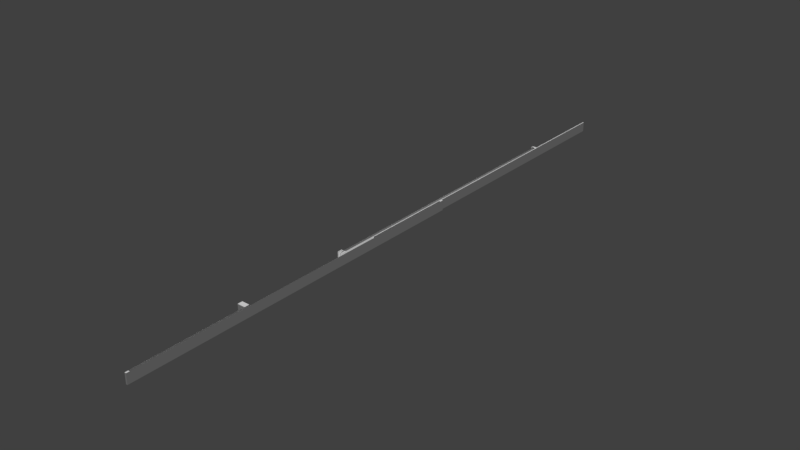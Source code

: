 # Source: Corridor.blend  (saved by Blender 2.79.0; exported with 4.5.12 LTS)
import bpy
from mathutils import Matrix  # noqa: F401  (used for matrix-valued properties, if any)

bpy.ops.wm.read_factory_settings(use_empty=True)
scene = bpy.context.scene
scene.name = 'Scene'

# ---- collections
col_collection_1 = bpy.data.collections.new('Collection 1'); scene.collection.children.link(col_collection_1)

# ---- materials (node trees are filled in below, after node groups)
mat_brokenwall = bpy.data.materials.new('BrokenWall')
mat_brokenwall.alpha_threshold = 0.0
mat_brokenwall.use_transparent_shadow = False
mat_brokenwall.specular_color = (0.8, 0.8, 0.8)
mat_brokenwall.roughness = 0.5
mat_backwall = bpy.data.materials.new('BackWall')
mat_backwall.alpha_threshold = 0.0
mat_backwall.use_transparent_shadow = False
mat_backwall.diffuse_color = (0.1657, 0.1657, 0.1657, 1.0)
mat_backwall.specular_color = (0.1657, 0.1657, 0.1657)
mat_backwall.roughness = 0.5

# ---- material node trees

# ---- world
world_world = bpy.data.worlds.new('World'); scene.world = world_world
world_world.color = (0.05088, 0.05088, 0.05088)
world_world.use_sun_shadow = False
world_world.sun_shadow_jitter_overblur = 0.0
world_world.cycles.sampling_method = 'MANUAL'

# ---- meshes
me_cube_003 = bpy.data.meshes.new('Cube.003')
me_cube_003.from_pydata([(-0.6198, -65.94, -1.278), (-0.6198, -65.94, 1.066), (-0.6198, -63.94, -1.278), (-0.6198, -63.94, 1.066), (2.497, -65.94, -1.278), (2.497, -65.94, 1.066), (2.497, -63.94, -1.278), (2.497, -63.94, 1.066), (-0.6087, -63.94, -1.278), (-0.6087, -63.94, 1.066), (-0.6087, -65.94, -1.278), (-0.6087, -65.94, 1.066), (-0.6198, -112.0, -1.278), (-0.6198, -112.0, 1.066), (-0.6087, -112.0, 1.066), (-0.6087, -112.0, -1.278), (-0.6198, -110.7, 1.066), (-0.6087, -110.7, 1.066), (-0.6087, -110.7, -1.278), (-0.6198, -110.7, -1.278), (-1.239, -112.0, -1.278), (-1.239, -112.0, 1.066), (-1.239, -110.7, 1.066), (-1.239, -110.7, -1.278), (-1.234, -110.7, 1.066), (-1.234, -112.0, 1.066), (-1.234, -112.0, -1.278), (-1.234, -110.7, -1.278), (-1.239, 33.72, -1.278), (-1.239, 33.72, 1.066), (-1.234, 33.72, 1.066), (-1.234, 33.72, -1.278), (-1.234, 32.3, -1.278), (-1.234, 32.3, 1.066), (-1.239, 32.3, 1.066), (-1.239, 32.3, -1.278), (-0.6053, 33.72, -1.278), (-0.6053, 33.72, 1.066), (-0.6053, 32.3, -1.278), (-0.6053, 32.3, 1.066), (-0.6156, 33.72, 1.066), (-0.6156, 33.72, -1.278), (-0.6156, 32.3, -1.278), (-0.6156, 32.3, 1.066), (-0.6053, -4.667, -1.278), (-0.6053, -4.667, 1.066), (-0.6156, -4.667, -1.278), (-0.6156, -4.667, 1.066), (-0.6053, 134.2, -1.278), (-0.6053, 134.2, 1.066), (-0.6156, 134.2, 1.066), (-0.6156, 134.2, -1.278), (-0.6053, 133.2, -1.278), (-0.6053, 133.2, 1.066), (-0.6156, 133.2, -1.278), (-0.6156, 133.2, 1.066), (-0.2262, 134.2, -1.278), (-0.2262, 134.2, 1.066), (-0.2262, 133.2, -1.278), (-0.2262, 133.2, 1.066), (-0.2353, 134.2, 1.066), (-0.2353, 134.2, -1.278), (-0.2353, 133.2, 1.066), (-0.2353, 133.2, -1.278), (-0.2262, -20.74, -1.278), (-0.2262, -20.74, 1.066), (-0.2353, -20.74, 1.066), (-0.2353, -20.74, -1.278), (-0.2353, -18.78, 1.066), (-0.2262, -18.78, 1.066), (-0.2262, -18.78, -1.278), (-0.2353, -18.78, -1.278), (0.1424, -20.74, -1.278), (0.1424, -20.74, 1.066), (0.1424, -18.78, -1.278), (0.1424, -18.78, 1.066), (0.3401, -20.74, -1.278), (0.3401, -20.74, 1.066), (0.3401, -18.78, -1.278), (0.3401, -18.78, 1.066), (0.6838, -20.74, -1.278), (0.6838, -20.74, 1.066), (0.6838, -18.78, -1.278), (0.6838, -18.78, 1.066), (1.048, -20.74, -1.278), (1.048, -20.74, 1.066), (1.048, -18.78, -1.278), (1.048, -18.78, 1.066), (1.292, -18.78, 1.066), (1.292, -18.78, -1.278), (1.292, -20.74, 1.066), (1.292, -20.74, -1.278), (1.595, -18.78, 1.066), (1.595, -18.78, -1.278), (1.595, -20.74, 1.066), (1.595, -20.74, -1.278), (-0.2262, 96.76, 1.066), (-0.2353, 96.76, -1.278), (-0.2353, 96.76, 1.066), (-0.2262, 96.76, -1.278), (-0.2262, 97.93, 1.066), (-0.2353, 97.93, -1.278), (-0.2262, 97.93, -1.278), (-0.2353, 97.93, 1.066), (0.6833, 97.93, -1.278), (0.6819, 96.76, -1.278), (0.6833, 96.76, 1.066), (0.6833, 97.93, 1.066), (1.568, 97.93, -1.278), (1.568, 96.76, -1.278), (1.568, 96.76, 1.066), (1.568, 97.93, 1.066), (0.6743, -20.74, 1.066), (0.6743, -18.78, 1.066), (0.6743, -20.74, -1.278), (0.6743, -18.78, -1.278), (0.6741, 97.93, -1.278), (0.6741, 96.76, -1.278), (0.6741, 97.93, 1.066), (0.6741, 96.76, 1.066), (2.497, -63.94, -1.278), (2.497, -63.94, 1.066), (-0.6087, -63.94, -1.278), (-0.6087, -63.94, 1.066), (-0.6198, -65.94, -1.278), (-0.6198, -65.94, 1.066), (-0.6198, -110.7, 1.066), (-0.6198, -110.7, -1.278), (-0.6198, -110.7, 1.066), (-0.6198, -110.7, -1.278), (-1.234, -110.7, 1.066), (-1.234, -110.7, -1.278), (-0.6198, -65.94, -1.278), (-0.6198, -65.94, 1.066), (-0.6198, -63.94, -1.278), (-0.6198, -63.94, 1.066), (-0.6053, 32.3, -1.278), (-0.6053, 32.3, 1.066), (-0.6053, -4.571, -1.278), (-0.6053, -4.571, 1.066), (-0.6053, 33.72, -1.278), (-0.6053, 33.72, 1.066), (-0.6053, 32.3, -1.278), (-0.6053, 32.3, 1.066), (-0.6053, 33.72, -1.278), (-0.6053, 33.72, 1.066), (-0.6053, 133.2, -1.278), (-0.6053, 133.2, 1.066), (-0.6053, 133.2, -1.278), (-0.6053, 133.2, 1.066), (-0.2353, 133.2, 1.066), (-0.2353, 133.2, -1.278), (-0.2353, 133.2, 1.066), (-0.2353, 133.2, -1.278), (-0.2353, 97.93, -1.278), (-0.2353, 97.93, 1.066), (-0.2353, -18.78, 1.066), (-0.2353, -18.78, -1.278), (-0.2353, 96.76, -1.278), (-0.2353, 96.76, 1.066), (2.497, -65.94, -1.278), (2.497, -65.94, 1.066), (-0.6087, -65.94, -1.278), (-0.6087, -65.94, 1.066), (1.292, -20.74, 1.066), (1.292, -20.74, -1.278), (1.546, -20.74, 1.066), (1.546, -20.74, -1.278), (0.6838, -20.74, -1.278), (0.6838, -20.74, 1.066), (1.048, -20.74, -1.278), (1.048, -20.74, 1.066), (0.3401, -20.74, -1.278), (0.3401, -20.74, 1.066), (0.6838, -20.74, -1.278), (0.6838, -20.74, 1.066), (0.6743, -20.74, 1.066), (0.6743, -20.74, -1.278), (-0.2262, -20.74, -1.278), (-0.2262, -20.74, 1.066), (0.1424, -20.74, -1.278), (0.1424, -20.74, 1.066), (-0.2353, -20.74, 1.066), (-0.2353, -20.74, -1.278), (-0.2353, -18.78, 1.066), (-0.2353, -18.78, -1.278), (-0.2262, -20.74, -1.278), (-0.2262, -20.74, 1.066), (-0.2353, -20.74, 1.066), (-0.2353, -20.74, -1.278), (1.292, -20.85, 0.5814), (1.546, -20.74, 0.6009), (1.292, -18.78, 0.5835), (1.595, -18.78, 0.5835), (1.595, -20.74, 0.5835), (1.048, -20.63, 0.5533), (0.6838, -20.74, 0.5579), (0.6838, -18.78, 0.5852), (1.048, -18.78, 0.5804), (0.3401, -20.74, 0.5818), (0.6838, -20.74, 0.6729), (0.6743, -20.74, 0.5818), (-0.2262, -20.74, 0.5778), (0.1424, -20.74, 0.5778), (-0.2262, -18.78, 0.5852), (0.1424, -18.78, 0.5852), (-0.2262, 96.76, 0.5819), (0.6743, -18.78, 0.5809), (0.3401, -18.78, 0.5768), (0.3401, -20.74, 1.066), (0.1424, -20.74, 1.066), (0.3401, -20.74, 0.5818), (0.1424, -20.74, 0.5778), (-0.6053, 32.3, 0.4977), (-0.6053, -4.571, 0.4977), (-0.4903, -63.94, 1.066), (-0.4903, -63.94, -1.278), (-0.6087, -63.94, 0.4601), (-0.6087, -63.94, 0.4601), (-0.6198, -63.94, 0.4599), (-0.4903, -63.94, 0.4619), (-1.234, -110.7, 0.4364), (-1.234, 32.3, 0.4364), (-0.6156, 32.3, 0.4364), (-0.6053, -4.667, 0.4364), (-0.6156, -4.667, 0.4364), (-0.6198, -65.94, 0.462), (-0.6198, -63.94, 0.4625)], [], [(6, 7, 5, 4), (17, 16, 13, 14), (8, 6, 4, 10), (9, 3, 1, 11), (7, 9, 11, 5), (2, 8, 10, 0), (2, 219, 217, 8), (15, 14, 13, 12), (18, 17, 14, 15), (19, 18, 15, 12), (25, 24, 22, 21), (0, 10, 18, 19), (10, 11, 17, 18), (11, 1, 16, 17), (22, 23, 20, 21), (26, 25, 21, 20), (27, 26, 20, 23), (61, 60, 57, 56), (226, 133, 135, 227), (19, 12, 26, 27), (12, 13, 25, 26), (13, 16, 24, 25), (30, 31, 28, 29), (34, 33, 30, 29), (32, 35, 28, 31), (35, 34, 29, 28), (23, 22, 34, 35), (27, 23, 35, 32), (22, 24, 33, 34), (221, 27, 32, 222), (145, 144, 146, 147), (42, 41, 36, 38), (223, 42, 46, 225), (40, 43, 39, 37), (30, 33, 43, 40), (222, 32, 42, 223), (32, 31, 41, 42), (31, 30, 40, 41), (225, 46, 44, 224), (39, 43, 47, 45), (143, 142, 140, 141), (42, 38, 44, 46), (51, 50, 49, 48), (52, 54, 51, 48), (55, 53, 49, 50), (54, 55, 50, 51), (41, 40, 55, 54), (40, 37, 53, 55), (36, 41, 54, 52), (59, 58, 56, 57), (60, 62, 59, 57), (63, 61, 56, 58), (69, 68, 66, 65), (152, 153, 154, 155), (52, 48, 61, 63), (49, 53, 62, 60), (48, 49, 60, 61), (71, 70, 64, 67), (64, 70, 74, 72), (188, 189, 186, 187), (160, 161, 163, 162), (206, 96, 69, 204), (97, 99, 70, 71), (96, 98, 68, 69), (80, 82, 86, 84), (204, 69, 75, 205), (69, 65, 73, 75), (113, 112, 81, 83), (82, 197, 198, 86), (201, 177, 174, 200), (103, 101, 97, 98), (83, 81, 85, 87), (105, 106, 119, 117), (114, 115, 82, 80), (88, 90, 94, 92), (117, 116, 104, 105), (101, 102, 99, 97), (100, 103, 98, 96), (193, 92, 94, 194), (91, 89, 93, 95), (192, 88, 92, 193), (196, 168, 170, 195), (59, 62, 103, 100), (63, 58, 102, 101), (58, 59, 100, 102), (159, 158, 157, 156), (107, 106, 110, 111), (116, 118, 107, 104), (118, 119, 106, 107), (108, 111, 110, 109), (105, 104, 108, 109), (104, 107, 111, 108), (106, 105, 109, 110), (76, 78, 115, 114), (78, 208, 207, 115), (79, 77, 112, 113), (96, 206, 99, 117, 119), (100, 96, 119, 118), (102, 100, 118, 116), (99, 102, 116, 117), (105, 82, 197, 83, 106), (115, 117, 119, 113, 207), (82, 105, 117, 115), (82, 115, 207, 113, 83, 197), (106, 83, 113, 119), (216, 220, 215, 121, 120), (125, 124, 127, 126), (128, 129, 131, 130), (213, 137, 139, 214), (149, 148, 151, 150), (190, 165, 167, 191), (199, 172, 177, 201), (202, 178, 180, 203), (184, 185, 183, 182), (164, 190, 191, 166), (89, 192, 193, 93), (93, 193, 194, 95), (169, 196, 195, 171), (192, 198, 87, 88), (198, 197, 83, 87), (171, 195, 190, 164), (87, 85, 90, 88), (173, 199, 201, 176), (176, 201, 200, 175), (179, 202, 203, 181), (70, 204, 205, 74), (99, 206, 204, 70), (207, 208, 79, 113), (75, 73, 77, 79), (205, 75, 79, 208), (209, 210, 212, 211), (136, 213, 214, 138), (122, 218, 220, 216), (217, 219, 3, 9), (220, 218, 123, 215), (47, 225, 224, 45), (33, 222, 223, 43), (43, 223, 225, 47), (24, 221, 222, 33), (132, 226, 227, 134), (224, 218, 123, 45), (9, 3, 47, 45), (47, 225, 227, 135)])
me_cube_003.polygons.foreach_set('use_smooth', [True] * 143)
me_cube_003.polygons.foreach_set('material_index', [0, 0, 0, 0, 0, 0, 0, 1, 1, 0, 0, 0, 1, 0, 1, 1, 0, 1, 1, 0, 1, 0, 1, 0, 0, 1, 1, 0, 0, 1, 0, 0, 1, 0, 0, 1, 0, 1, 0, 0, 0, 0, 1, 0, 0, 1, 1, 0, 0, 1, 0, 0, 0, 0, 0, 0, 1, 0, 0, 0, 1, 1, 0, 0, 0, 1, 0, 0, 1, 0, 0, 0, 0, 0, 0, 0, 0, 0, 0, 0, 1, 0, 0, 0, 1, 0, 0, 1, 0, 0, 0, 1, 1, 0, 1, 0, 1, 0, 1, 0, 1, 1, 0, 0, 0, 0, 1, 1, 0, 0, 0, 0, 0, 0, 0, 1, 0, 0, 1, 1, 0, 0, 0, 0, 0, 1, 1, 1, 0, 1, 0, 0, 0, 0, 0, 0, 1, 1, 1, 1, 0, 0, 1])
_k = set([(2, 8), (4, 6), (5, 7), (8, 10), (10, 18), (11, 17), (12, 15), (12, 26), (13, 14), (13, 25), (14, 15), (14, 17), (15, 18), (20, 21), (20, 23), (20, 26), (21, 22), (21, 25), (22, 34), (23, 35), (24, 25), (24, 33), (27, 32), (28, 29), (28, 31), (28, 35), (29, 30), (29, 34), (30, 40), (31, 41), (32, 42), (32, 222), (33, 43), (33, 222), (40, 41), (40, 55), (41, 54), (42, 46), (42, 223), (43, 47), (43, 223), (44, 46), (45, 224), (46, 225), (47, 225), (48, 51), (48, 61), (49, 50), (49, 60), (50, 51), (50, 55), (51, 54), (56, 57), (56, 58), (56, 61), (57, 59), (57, 60), (58, 102), (59, 100), (69, 75), (69, 96), (69, 204), (70, 74), (70, 99), (70, 204), (75, 79), (78, 115), (79, 113), (80, 82), (82, 86), (82, 105), (83, 87), (83, 106), (87, 88), (88, 92), (89, 93), (92, 94), (92, 193), (93, 95), (93, 193), (96, 119), (96, 206), (97, 99), (97, 101), (98, 103), (99, 117), (99, 206), (100, 102), (100, 103), (100, 118), (102, 116), (104, 108), (104, 116), (105, 109), (106, 107), (106, 110), (107, 111), (107, 118), (108, 109), (108, 111), (109, 110), (110, 111), (112, 113), (113, 119), (115, 117), (116, 117), (164, 190), (171, 195), (190, 191), (195, 196), (224, 225)])
me_cube_003.attributes.new('sharp_edge', 'BOOLEAN', 'EDGE').data.foreach_set('value', [ (min(e.vertices), max(e.vertices)) in _k for e in me_cube_003.edges])
_uv = me_cube_003.uv_layers.new(name='UVMap')
_uv.uv.foreach_set('vector', [0.375, 0.5, 0.625, 0.5, 0.625, 0.75, 0.375, 0.75, 0.8741, 0.75, 0.875, 0.75, 0.875, 0.75, 0.8741, 0.75, 0.1259, 0.5, 0.375, 0.5, 0.375, 0.75, 0.1259, 0.75, 0.8741, 0.5, 0.875, 0.5, 0.875, 0.75, 0.8741, 0.75, 0.625, 0.5, 0.8741, 0.5, 0.8741, 0.75, 0.625, 0.75, 0.125, 0.5, 0.1259, 0.5, 0.1259, 0.75, 0.125, 0.75, 1.051, 0.09964, 0.3098, 0.09964, 0.3096, -0.001395, 1.051, -0.001395, 0.375, 0.9991, 0.625, 0.9991, 0.625, 1.0, 0.375, 1.0, 0.375, 0.9991, 0.625, 0.9991, 0.625, 0.9991, 0.375, 0.9991, 0.125, 0.75, 0.1259, 0.75, 0.1259, 0.75, 0.125, 0.75, 0.875, 0.75, 0.875, 0.75, 0.875, 0.75, 0.875, 0.75, 0.125, 0.75, 0.1259, 0.75, 0.1259, 0.75, 0.125, 0.75, 0.375, 0.9991, 0.625, 0.9991, 0.625, 0.9991, 0.375, 0.9991, 0.8741, 0.75, 0.875, 0.75, 0.875, 0.75, 0.8741, 0.75, 0.625, 0.0, 0.375, 0.0, 0.375, 0.0, 0.625, 0.0, 0.375, 1.0, 0.625, 1.0, 0.625, 1.0, 0.375, 1.0, 0.125, 0.75, 0.125, 0.75, 0.125, 0.75, 0.125, 0.75, 0.375, 0.0, 0.625, 0.0, 0.625, 0.0, 0.375, 0.0, 0.9839, 0.7448, 0.9839, 1.002, 0.1305, 1.002, 0.1305, 0.7448, 0.125, 0.75, 0.125, 0.75, 0.125, 0.75, 0.125, 0.75, 0.375, 1.0, 0.625, 1.0, 0.625, 1.0, 0.375, 1.0, 0.875, 0.75, 0.875, 0.75, 0.875, 0.75, 0.875, 0.75, 0.625, 0.0, 0.375, 0.0, 0.375, 0.0, 0.625, 0.0, 0.875, 0.75, 0.875, 0.75, 0.875, 0.75, 0.875, 0.75, 0.125, 0.75, 0.0625, 0.375, 0.125, 0.75, 0.125, 0.75, 0.375, 0.0, 0.625, 0.0, 0.625, 0.0, 0.375, 0.0, 0.375, 0.0, 0.625, 0.0, 0.625, 0.0, 0.375, 0.0, 0.125, 0.75, 0.125, 0.75, 0.0625, 0.375, 0.125, 0.75, 0.875, 0.75, 0.875, 0.75, 0.875, 0.75, 0.875, 0.75, 0.5579, 0.0, 0.375, 0.0, 0.375, 0.0, 0.5579, 0.0, -0.02153, 1.544e-05, 1.034, 1.535e-05, 1.034, 1.0, -0.02149, 1.0, 0.125, 0.75, 0.125, 0.75, 0.125, 0.75, 0.125, 0.75, 0.5579, 0.0, 0.375, 0.0, 0.375, 0.0, 0.5579, 0.0, 0.875, 0.75, 0.875, 0.75, 0.875, 0.75, 0.875, 0.75, 0.875, 0.75, 0.875, 0.75, 0.875, 0.75, 0.875, 0.75, 0.5579, 0.0, 0.375, 0.0, 0.375, 0.0, 0.5579, 0.0, 0.125, 0.75, 0.125, 0.75, 0.125, 0.75, 0.125, 0.75, 0.375, 0.0, 0.625, 0.0, 0.625, 0.0, 0.375, 0.0, 0.5579, 0.0, 0.375, 0.0, 0.375, 0.0, 0.5579, 0.0, 0.875, 0.75, 0.875, 0.75, 0.875, 0.75, 0.875, 0.75, 0.3929, 7.778e-05, 0.3929, 0.9999, 0.2125, 0.9999, 0.2125, 7.784e-05, 0.125, 0.75, 0.125, 0.75, 0.125, 0.75, 0.125, 0.75, 0.375, 0.0, 0.625, 0.0, 0.625, 0.0, 0.375, 0.0, 0.125, 0.75, 0.125, 0.75, 0.125, 0.75, 0.125, 0.75, 0.875, 0.75, 0.875, 0.75, 0.875, 0.75, 0.875, 0.75, 0.375, 0.0, 0.625, 0.0, 0.625, 0.0, 0.375, 0.0, 0.375, 0.0, 0.625, 0.0, 0.625, 0.0, 0.375, 0.0, 0.875, 0.75, 0.875, 0.75, 0.875, 0.75, 0.875, 0.75, 0.125, 0.75, 0.125, 0.75, 0.125, 0.75, 0.125, 0.75, 0.625, 0.0, 0.375, 0.0, 0.375, 0.0, 0.625, 0.0, 0.875, 0.75, 0.875, 0.75, 0.875, 0.75, 0.875, 0.75, 0.125, 0.75, 0.125, 0.75, 0.125, 0.75, 0.125, 0.75, 0.875, 0.75, 0.875, 0.75, 0.875, 0.75, 0.875, 0.75, 1.008, 1.0, 0.007913, 1.0, 0.007916, 2.578e-05, 1.008, 2.578e-05, 0.125, 0.75, 0.125, 0.75, 0.125, 0.75, 0.125, 0.75, 0.875, 0.75, 0.875, 0.75, 0.875, 0.75, 0.875, 0.75, 0.375, 0.0, 0.625, 0.0, 0.625, 0.0, 0.375, 0.0, 0.125, 0.75, 0.125, 0.75, 0.125, 0.75, 0.125, 0.75, 0.125, 0.75, 0.125, 0.75, 0.125, 0.75, 0.125, 0.75, 0.1035, 1.0, 0.1035, 0.000158, 0.121, 1.321e-05, 0.121, 0.9998, 0.7543, 0.9999, 8.688e-05, 0.9999, 8.684e-05, 8.684e-05, 0.7543, 8.692e-05, 0.5734, 0.0, 0.625, 0.0, 0.625, 0.0, 0.5737, 0.0, 0.125, 0.75, 0.125, 0.75, 0.125, 0.75, 0.125, 0.75, 0.875, 0.75, 0.875, 0.75, 0.875, 0.75, 0.875, 0.75, 0.125, 0.75, 0.125, 0.75, 0.125, 0.75, 0.125, 0.75, 0.5737, 0.0, 0.625, 0.0, 0.625, 0.0, 0.5737, 0.0, 0.875, 0.75, 0.875, 0.75, 0.875, 0.75, 0.875, 0.75, 0.875, 0.75, 0.875, 0.75, 0.875, 0.75, 0.875, 0.75, 0.375, 0.0, 0.576, 0.0, 0.5755, 0.0, 0.375, 0.0, 0.1426, 0.8324, 0.1426, 0.000184, 0.1601, 4.001e-05, 0.1601, 0.8323, 0.5024, 1.007, 0.5018, 0.007137, 0.5953, 0.007082, 0.5959, 1.007, 0.875, 0.75, 0.875, 0.75, 0.875, 0.75, 0.875, 0.75, 0.375, 0.0, 0.875, 0.75, 0.875, 0.75, 0.375, 0.0, 0.125, 0.75, 0.125, 0.75, 0.125, 0.75, 0.125, 0.75, 0.875, 0.75, 0.875, 0.75, 0.875, 0.75, 0.875, 0.75, 0.125, 0.75, 0.125, 0.75, 0.375, 0.0, 0.125, 0.75, 0.125, 0.75, 0.125, 0.75, 0.125, 0.75, 0.125, 0.75, 0.875, 0.75, 0.875, 0.75, 0.875, 0.75, 0.875, 0.75, 0.5736, 0.0, 0.625, 0.0, 0.625, 0.0, 0.5736, 0.0, 0.125, 0.75, 0.125, 0.75, 0.125, 0.75, 0.125, 0.75, 0.5736, 0.0, 0.625, 0.0, 0.625, 0.0, 0.5736, 0.0, 0.2079, 0.06966, 1.0, 0.06966, 1.0, 0.9023, 0.2079, 0.9023, 0.875, 0.75, 0.875, 0.75, 0.875, 0.75, 0.875, 0.75, 0.125, 0.75, 0.125, 0.75, 0.125, 0.75, 0.125, 0.75, 0.375, 0.0, 0.625, 0.0, 0.625, 0.0, 0.375, 0.0, 1.002, 1.0, 0.002526, 1.0, 0.002428, 1.428e-05, 1.002, 1.425e-05, 0.875, 0.75, 0.875, 0.75, 0.875, 0.75, 0.875, 0.75, 0.375, 0.0, 0.625, 0.0, 0.625, 0.0, 0.375, 0.0, 0.875, 0.75, 0.875, 0.75, 0.875, 0.75, 0.875, 0.75, 0.375, 0.0, 0.625, 0.0, 0.625, 0.0, 0.375, 0.0, 0.125, 0.75, 0.125, 0.75, 0.125, 0.75, 0.125, 0.75, 0.375, 0.0, 0.625, 0.0, 0.625, 0.0, 0.375, 0.0, 0.625, 0.0, 0.375, 0.0, 0.375, 0.0, 0.625, 0.0, 0.125, 0.75, 0.125, 0.75, 0.125, 0.75, 0.125, 0.75, 0.375, 0.0, 0.5729, 0.0, 0.5705, 0.0, 0.375, 0.0, 0.875, 0.75, 0.875, 0.75, 0.875, 0.75, 0.875, 0.75, 0.625, 0.0, 0.5734, 0.0, 0.375, 0.0, 0.375, 0.0, 0.625, 0.0, 0.875, 0.75, 0.875, 0.75, 0.875, 0.75, 0.875, 0.75, 0.375, 0.0, 0.625, 0.0, 0.625, 0.0, 0.375, 0.0, 0.125, 0.75, 0.125, 0.75, 0.125, 0.75, 0.125, 0.75, 0.375, 0.0, 0.125, 0.75, 0.527, 0.147, 0.625, 0.0, 0.625, 0.0, 0.125, 0.75, 0.375, 0.0, 0.625, 0.0, 0.625, 0.0, 0.5161, 0.1634, 0.125, 0.75, 0.375, 0.0, 0.375, 0.0, 0.125, 0.75, 0.125, 0.75, 0.375, 0.0, 0.7661, 0.5866, 0.875, 0.75, 0.625, 0.0, 0.527, 0.147, 0.625, 0.0, 0.625, 0.0, 0.875, 0.75, 0.625, 0.0, 1.016, 2.298, 0.2608, 2.298, -0.001496, 2.298, -0.001496, -1.447, 1.016, -1.447, 0.9938, -0.04611, 0.9938, 1.053, -0.006178, 1.053, -0.006178, -0.04611, 0.05647, 0.9997, 0.04833, -0.06732, 0.9632, -0.06797, 0.9714, 0.9991, 2.143e-05, 0.2453, 2.143e-05, 0.005241, 1.0, 0.005242, 1.0, 0.2453, -0.009803, -0.3163, 0.9901, -0.3163, 0.9901, 0.4743, -0.009803, 0.4743, 0.7049, 0.1927, 0.7049, 1.0, -0.01032, 1.0, -0.01032, 0.1927, -0.3039, 0.8324, -0.3039, 0.0001839, 0.5208, 0.000184, 0.5208, 0.8324, 0.196, 1.023, 1.0, 1.023, 1.0, -0.009913, 0.196, -0.009913, 1.002, 0.4265, 0.002045, 0.4265, 0.002045, 0.4121, 1.002, 0.4121, 0.7049, 3.296e-05, 0.7049, 0.1927, -0.01032, 0.1927, -0.01032, 3.296e-05, 0.375, 0.0, 0.5736, 0.0, 0.5736, 0.0, 0.375, 0.0, 0.375, 0.0, 0.5736, 0.0, 0.5736, 0.0, 0.375, 0.0, 3.955e-05, 0.06966, 0.2079, 0.06966, 0.2079, 0.9023, 3.943e-05, 0.9023, 0.5736, 0.0, 0.5755, 0.0, 0.625, 0.0, 0.625, 0.0, 0.5755, 0.0, 0.576, 0.0, 0.625, 0.0, 0.625, 0.0, 0.2966, 0.7007, 0.2966, 0.2954, 0.7034, 0.2965, 0.7027, 0.6995, 0.625, 0.0, 0.875, 0.75, 0.875, 0.75, 0.625, 0.0, -0.3039, 1.0, -0.3039, 0.8324, 0.5208, 0.8324, 0.5208, 1.0, 0.1426, 1.0, 0.1426, 0.8324, 0.1601, 0.8323, 0.1601, 0.9998, 3.967e-05, 1.023, 0.196, 1.023, 0.196, -0.009913, 3.967e-05, -0.009913, 0.375, 0.0, 0.5737, 0.0, 0.5737, 0.0, 0.375, 0.0, 0.375, 0.0, 0.5734, 0.0, 0.5737, 0.0, 0.375, 0.0, 0.5705, 0.0, 0.5729, 0.0, 0.625, 0.0, 0.625, 0.0, 0.875, 0.75, 0.875, 0.75, 0.875, 0.75, 0.875, 0.75, 0.5737, 0.0, 0.875, 0.75, 0.625, 0.0, 0.5729, 0.0, 0.9878, 0.9999, -0.03684, 0.9999, -0.03684, 6.366e-05, 0.9878, 0.008378, 2.143e-05, 0.9957, 2.143e-05, 0.2453, 1.0, 0.2453, 1.0, 0.9957, 1.016, 2.447, 0.2615, 2.447, 0.2608, 2.298, 1.016, 2.298, 0.3096, -0.001395, 0.3098, 0.09964, 0.05139, 0.09964, 0.05125, -0.001395, 0.2608, 2.298, 0.2615, 2.447, -0.001496, 2.447, -0.001496, 2.298, 0.625, 0.0, 0.5579, 0.0, 0.5579, 0.0, 0.625, 0.0, 0.625, 0.0, 0.5579, 0.0, 0.5579, 0.0, 0.625, 0.0, 0.625, 0.0, 0.5579, 0.0, 0.5579, 0.0, 0.625, 0.0, 0.625, 0.0, 0.5579, 0.0, 0.5579, 0.0, 0.625, 0.0, 0.9839, 0.002553, 0.9839, 0.7448, 0.1305, 0.7448, 0.1305, 0.002553, 0.01323, 1.0, 0.01323, 0.0001133, 0.2995, 1.32e-05, 0.2995, 0.9999, 0.8741, 0.5, 0.875, 0.5, 0.625, 0.0, 0.625, 0.0, 0.625, 0.0, 0.5579, 0.0, 0.1305, 0.7448, 0.1305, 1.002])
me_cube_003.materials.append(mat_brokenwall)
me_cube_003.materials.append(mat_backwall)
me_cube_003.use_remesh_preserve_volume = False
me_cube_003.use_remesh_preserve_attributes = False
me_cube_003.use_mirror_vertex_groups = False
me_cube_003.update()
me_cube_003.normals_split_custom_set([tuple(v) for v in zip(*[iter([1.0, 0.0, 0.0, 1.0, 0.0, 0.0, 1.0, 0.0, 0.0, 1.0, 0.0, 0.0, 0.0, 0.0, 1.0, 0.0, 0.0, 1.0, 0.0, 0.0, 1.0, 0.0, 0.0, 1.0, 0.0, 0.0, -1.0, 0.0, 0.0, -1.0, 0.0, 0.0, -1.0, 0.0, 0.0, -1.0, 0.0, 0.0, 1.0, 0.0, 0.0, 1.0, 0.0, 0.0, 1.0, 0.0, 0.0, 1.0, 0.0, 0.0, 1.0, 0.0, 0.0, 1.0, 0.0, 0.0, 1.0, 0.0, 0.0, 1.0, 0.0, 0.0, -1.0, 0.0, 0.0, -1.0, 0.0, 0.0, -1.0, 0.0, 0.0, -1.0, 0.0, 1.0, 0.0, 0.0, 1.0, 0.0, 0.0, 1.0, 0.0, 0.0, 1.0, 0.0, 0.0, -1.0, 0.0, 0.0, -1.0, 0.0, 0.0, -1.0, 0.0, 0.0, -1.0, 0.0, 1.0, 0.0, 0.0, 1.0, 0.0, 0.0, 1.0, 0.0, 0.0, 1.0, 0.0, 0.0, 0.0, 0.0, -1.0, 0.0, 0.0, -1.0, 0.0, 0.0, -1.0, 0.0, 0.0, -1.0, 0.0, 0.0, 1.0, 0.0, 0.0, 1.0, 0.0, 0.0, 1.0, 0.0, 0.0, 1.0, 0.0, 0.0, -1.0, 0.0, 0.0, -1.0, 0.0, 0.0, -1.0, 0.0, 0.0, -1.0, 1.0, 0.0, 0.0, 1.0, 0.0, 0.0, 1.0, 0.0, 0.0, 1.0, 0.0, 0.0, 0.0, 0.0, 1.0, 0.0, 0.0, 1.0, 0.0, 0.0, 1.0, 0.0, 0.0, 1.0, -1.0, 0.0, 0.0, -1.0, 0.0, 0.0, -1.0, 0.0, 0.0, -1.0, 0.0, 0.0, 0.0, -1.0, 0.0, 0.0, -1.0, 0.0, 0.0, -1.0, 0.0, 0.0, -1.0, 0.0, 0.0, 0.0, -1.0, 0.0, 0.0, -1.0, 0.0, 0.0, -1.0, 0.0, 0.0, -1.0, 0.0, 1.0, 0.0, 0.0, 1.0, 0.0, 0.0, 1.0, 0.0, 0.0, 1.0, 0.0, -1.0, 0.0, 0.0, -1.0, 0.0, 0.0, -1.0, 3.498e-05, 0.0, -1.0, 2.333e-05, 0.0, 0.0, 0.0, -1.0, 0.0, 0.0, -1.0, 0.0, 0.0, -1.0, 0.0, 0.0, -1.0, 0.0, -1.0, 0.0, 0.0, -1.0, 0.0, 0.0, -1.0, 0.0, 0.0, -1.0, 0.0, 0.0, 0.0, 1.0, 0.0, 0.0, 1.0, 0.0, 0.0, 1.0, 0.0, 0.0, 1.0, 0.0, 1.0, 0.0, 0.0, 1.0, 0.0, 0.0, 1.0, 0.0, 0.0, 1.0, 0.0, 0.0, 0.0, 1.0, 0.0, 0.0, 1.0, 0.0, 0.0, 1.0, 0.0, 0.0, 1.0, 0.0, 0.0, -1.0, 0.0, 0.0, -1.0, 0.0, 0.0, -1.0, 0.0, 0.0, -1.0, -1.0, 0.0, 0.0, -1.0, 0.0, 0.0, -1.0, 0.0, 0.0, -1.0, 0.0, 0.0, -1.0, 0.0, 0.0, -1.0, 0.0, 0.0, -1.0, 0.0, 0.0, -1.0, 0.0, 0.0, 0.0, 0.0, -1.0, 0.0, 0.0, -1.0, 0.0, 0.0, -1.0, 0.0, 0.0, -1.0, 0.0, 0.0, 1.0, 0.0, 0.0, 1.0, 0.0, 0.0, 1.0, 0.0, 0.0, 1.0, 1.0, 0.0, 0.0, 1.0, 0.0, 0.0, 1.0, 0.0, 0.0, 1.0, 0.0, 0.0, 1.0, 0.0, 0.0, 1.0, 0.0, 0.0, 1.0, 0.0, 0.0, 1.0, 0.0, 0.0, 0.0, 0.0, -1.0, 0.0, 0.0, -1.0, 0.0, 0.0, -1.0, 0.0, 0.0, -1.0, -1.0, 0.0, 0.0, -1.0, 0.0, 0.0, -1.0, 0.0, 0.0, -1.0, 0.0, 0.0, 0.0, 0.0, 1.0, 0.0, 0.0, 1.0, 0.0, 0.0, 1.0, 0.0, 0.0, 1.0, 0.0, 0.0, 1.0, 0.0, 0.0, 1.0, 0.0, 0.0, 1.0, 0.0, 0.0, 1.0, 0.0, -1.0, 0.0, 0.0, -1.0, 0.0, 0.0, -1.0, 0.0, 0.0, -1.0, 0.0, 0.0, 0.0, -1.0, 0.0, 0.0, -1.0, 0.0, 0.0, -1.0, 0.0, 0.0, -1.0, 0.0, 1.0, 0.0, 0.0, 1.0, 0.0, 0.0, 1.0, 0.0, 0.0, 1.0, 0.0, 0.0, -1.0, 0.0, 0.0, -1.0, 0.0, 0.0, -1.0, 0.0, 0.0, -1.0, 0.0, 0.0, 0.0, 1.0, 0.0, 0.0, 1.0, 0.0, 0.0, 1.0, 0.0, 0.0, 1.0, 1.0, 0.0, 0.0, 1.0, 0.0, 0.0, 1.0, 0.0, 0.0, 1.0, 0.0, 0.0, 0.0, 0.0, -1.0, 0.0, 0.0, -1.0, 0.0, 0.0, -1.0, 0.0, 0.0, -1.0, 0.0, 1.0, 0.0, 0.0, 1.0, 0.0, 0.0, 1.0, 0.0, 0.0, 1.0, 0.0, 0.0, 0.0, -1.0, 0.0, 0.0, -1.0, 0.0, 0.0, -1.0, 0.0, 0.0, -1.0, 0.0, 0.0, 1.0, 0.0, 0.0, 1.0, 0.0, 0.0, 1.0, 0.0, 0.0, 1.0, -1.0, 0.0, 0.0, -1.0, 0.0, 0.0, -1.0, 0.0, 0.0, -1.0, 0.0, 0.0, -1.0, 0.0, 0.0, -1.0, 0.0, 0.0, -1.0, 0.0, 0.0, -1.0, 0.0, 0.0, 0.0, 0.0, 1.0, 0.0, 0.0, 1.0, 0.0, 0.0, 1.0, 0.0, 0.0, 1.0, 0.0, 0.0, -1.0, 0.0, 0.0, -1.0, 0.0, 0.0, -1.0, 0.0, 0.0, -1.0, 1.0, 0.0, 0.0, 1.0, 0.0, 0.0, 1.0, 0.0, 0.0, 1.0, 0.0, 0.0, 0.0, 0.0, 1.0, 0.0, 0.0, 1.0, 0.0, 0.0, 1.0, 0.0, 0.0, 1.0, 0.0, 0.0, -1.0, 0.0, 0.0, -1.0, 0.0, 0.0, -1.0, 0.0, 0.0, -1.0, 0.0, 0.0, 1.0, 0.0, 0.0, 1.0, 0.0, 0.0, 1.0, 0.0, 0.0, 1.0, -1.0, 0.0, 0.0, -1.0, 0.0, 0.0, -1.0, 0.0, 0.0, -1.0, 0.0, 0.0, 0.0, 0.0, -1.0, 0.0, 0.0, -1.0, 0.0, 0.0, -1.0, 0.0, 0.0, -1.0, 0.0, 0.0, 1.0, 0.0, 0.0, 1.0, 0.0, 0.0, 1.0, 0.0, 0.0, 1.0, 0.0, 1.0, 0.0, 0.0, 1.0, 0.0, 0.0, 1.0, 0.0, 0.0, 1.0, 0.0, 0.0, 0.0, -1.0, 0.0, 0.0, -1.0, 0.0, 0.0, -1.0, 0.0, 0.0, -1.0, 0.0, 0.0, -1.0, 0.0, 0.0, -1.0, 0.0, 0.0, -1.0, 0.0, 0.0, -1.0, 0.0, -1.0, 0.0, 0.0, -1.0, 0.0, 0.0, -1.0, 0.0, 0.0, -1.0, 0.0, 0.0, -1.0, 0.0, 0.0, -1.0, 0.0, 0.0, -1.0, 0.0, 0.0, -1.0, 0.0, 1.0, 0.0, 0.0, 1.0, 0.0, 0.0, 1.0, 0.0, 0.0, 1.0, 0.0, 0.0, 0.0, 0.0, -1.0, 0.0, 0.0, -1.0, 0.0, 0.0, -1.0, 0.0, 0.0, -1.0, 0.0, 0.0, 1.0, 0.0, 0.0, 1.0, 0.0, 0.0, 1.0, 0.0, 0.0, 1.0, 0.0, 0.0, -1.0, 0.0, 0.0, -1.0, 0.0, 0.0, -1.0, 0.0, 0.0, -1.0, 0.0, 1.0, 0.0, 0.0, 1.0, 0.0, 0.0, 1.0, 0.0, 0.0, 1.0, 0.0, 0.0, 0.0, 1.0, 0.0, 0.0, 1.0, 0.0, 0.0, 1.0, 0.0, 0.0, 1.0, 0.0, 0.0, 1.0, 0.0, 0.0, 1.0, 0.0, 0.0, 1.0, 0.0, 0.0, 1.0, 0.0, 1.0, 0.0, 0.0, 1.0, 0.0, 0.0, 1.0, 0.0, 0.0, 1.0, 0.0, 0.0, -1.0, 0.0, 0.0, -1.0, 0.0, 0.0, -1.0, 0.0, 0.0, -1.0, 0.0, -1.0, 0.0, 0.0, -1.0, 0.0, 0.0, -1.0, 0.0, 0.0, -1.0, 0.0, 0.0, 0.0, 0.0, 1.0, 0.0, 0.0, 1.0, 0.0, 0.0, 1.0, 0.0, 0.0, 1.0, 0.0, -1.0, -2.997e-06, 0.0, -1.0, -2.997e-06, 0.0, -1.0, -2.997e-06, 0.0, -1.0, -2.997e-06, 0.0, 0.0, -1.0, 0.0, 0.0, -1.0, 0.0, 0.0, -1.0, 0.0, 0.0, -1.0, 0.0, 0.0, 1.0, 0.0, 0.0, 1.0, 0.0, 0.0, 1.0, 0.0, 0.0, 1.0, 0.0, 0.0, -1.0, 0.0, 0.0, -1.0, 0.0, 0.0, -1.0, 0.0, 0.0, -1.0, 0.0, 0.0, -1.0, 0.0, 0.0, -1.0, 0.0, 0.0, -1.0, 0.0, 0.0, -1.0, 0.0, 0.0, 1.0, 0.0, 0.0, 1.0, 0.0, 0.0, 1.0, 0.0, 0.0, 1.0, 1.0, 0.0, 0.0, 1.0, 0.0, 0.0, 1.0, 0.0, 0.0, 1.0, 0.0, 0.0, 0.0, 0.0, -1.0, 0.0, 0.0, -1.0, 0.0, 0.0, -1.0, 0.0, 0.0, -1.0, 0.0, 1.0, 0.0, 0.0, 1.0, 0.0, 0.0, 1.0, 0.0, 0.0, 1.0, 0.0, 0.1436, -0.9892, 0.02851, 0.1436, -0.9892, 0.02851, 0.1436, -0.9892, 0.02851, 0.1436, -0.9892, 0.02851, 0.0, 0.0, 1.0, 0.0, 0.0, 1.0, 0.0, 0.0, 1.0, 0.0, 0.0, 1.0, 0.0, 0.0, -1.0, 0.0, 0.0, -1.0, 0.0, 0.0, -1.0, 0.0, 0.0, -1.0, 1.0, 0.0, 0.0, 1.0, 0.0, 0.0, 1.0, 0.0, 0.0, 1.0, 0.0, 0.0, -1.0, 0.0, 0.0, -1.0, 0.0, 0.0, -1.0, 0.0, 0.0, -1.0, 0.0, 0.0, 0.0, 0.0, 1.0, 0.0, 0.0, 1.0, 0.0, 0.0, 1.0, 0.0, 0.0, 1.0, 0.0, 1.0, 5.151e-07, 0.0, 1.0, 5.151e-07, 0.0, 1.0, -1.325e-06, 0.0, 1.0, -1.325e-06, 0.0, 0.0, 1.0, 0.0, 0.0, 1.0, 0.0, 0.0, 1.0, 0.0, 0.0, 1.0, 1.0, 0.0, 0.0, 1.0, 0.0, 0.0, 1.0, 0.0, 0.0, 1.0, 0.0, 0.0, 0.0, 0.0, -1.0, 0.0, 0.0, -1.0, 0.0, 0.0, -1.0, 0.0, 0.0, -1.0, 0.0, 1.0, -1.325e-06, 0.0, 1.0, -1.325e-06, 0.0, 1.0, -3.68e-06, 0.0, 1.0, -3.68e-06, 0.0, -1.0, 0.0, 0.0, -1.0, 0.0, 0.0, -1.0, 0.0, 0.0, -1.0, 0.0, 0.0, 0.0, -1.0, 0.0, 0.0, -1.0, 0.0, 0.0, -1.0, 0.0, 0.0, -1.0, 0.0, 1.0, 0.0, 0.0, 1.0, 0.0, 0.0, 1.0, 0.0, 0.0, 1.0, 0.0, 0.0, 0.0, 1.0, 0.0, 0.0, 1.0, 0.0, 0.0, 1.0, 0.0, 0.0, 1.0, 0.0, -1.0, 0.0, 0.0, -1.0, 0.0, 0.0, -1.0, 0.0, 0.0, -1.0, 0.0, 0.0, -1.0, 0.0, 0.0, 0.0, 1.0, 0.0, 0.0, 1.0, 0.0, 0.0, 1.0, 0.0, 0.0, 1.0, 0.0, 1.0, 0.0, 0.0, 1.0, 0.0, 0.0, 1.0, 5.151e-07, 0.0, 1.0, 5.151e-07, 0.0, 0.0, -1.0, 0.0, 0.0, -1.0, 0.0, 0.0, -1.0, 0.0, 0.0, -1.0, -1.0, -1.032e-05, 0.0002914, -1.0, -1.032e-05, 0.0002914, -1.0, -1.032e-05, 0.0002914, -1.0, -1.032e-05, 0.0002914, -1.0, -1.032e-05, 0.0002914, 1.0, 1.519e-06, 0.0, 1.0, 1.519e-06, 0.0, 1.0, 1.519e-06, 0.0, 1.0, 1.519e-06, 0.0, 1.0, 1.519e-06, 0.0, 0.0, 0.0, 1.0, 0.0, 0.0, 1.0, 0.0, 0.0, 1.0, 0.0, 0.0, 1.0, 0.0, 1.0, 0.0, 0.0, 1.0, 0.0, 0.0, 1.0, 0.0, 0.0, 1.0, 0.0, 0.0, 1.0, 0.0, 0.0, 1.0, 0.0, 0.0, 0.0, -1.0, 0.0, 0.0, -1.0, 0.0, 0.0, -1.0, 0.0, 0.0, -1.0, 0.0, 1.0, 0.0, 0.0, 1.0, 0.0, 0.0, 1.0, 0.0, 0.0, 1.0, 0.0, 0.0, 1.0, 0.0, -1.0, 0.0, 0.0, -1.0, 0.0, 0.0, -1.0, 0.0, 0.0, -1.0, 0.0, 0.0, 0.0, 1.0, 0.0, 0.0, 1.0, 0.0, 0.0, 1.0, 0.0, 0.0, 1.0, 0.0, 1.0, 0.0, 0.0, 1.0, 0.0, 0.0, 1.0, 0.0, 0.0, 1.0, 0.0, 0.0, 0.0, -1.0, 0.0, 0.0, -1.0, 0.0, 0.0, -1.0, 0.0, 0.0, -1.0, 0.0, 0.2042, -0.9785, -0.02767, 0.2042, -0.9785, -0.02767, 0.2042, -0.9785, -0.02767, 0.2042, -0.9785, -0.02767, 0.0, -1.0, 0.0, 0.0, -1.0, 0.0, 0.0, -1.0, 0.0, 0.0, -1.0, 0.0, 0.0, -1.0, 0.0, 0.0, -1.0, 0.0, 0.0, -1.0, 0.0, 0.0, -1.0, 0.0, -1.0, 0.0, 0.0, -1.0, 0.0, 0.0, -1.0, 0.0, 0.0, -1.0, 0.0, 0.0, 0.1981, -0.9742, 0.1085, 0.1981, -0.9742, 0.1085, 0.1981, -0.9742, 0.1085, 0.1981, -0.9742, 0.1085, 0.0, 1.0, 0.0, 0.0, 1.0, 0.0, 0.0, 1.0, 0.0, 0.0, 1.0, 0.0, 1.0, 0.0, 0.0, 1.0, 0.0, 0.0, 1.0, 0.0, 0.0, 1.0, 0.0, 0.0, 0.1421, -0.9846, -0.102, 0.1421, -0.9846, -0.102, 0.1421, -0.9846, -0.102, 0.1421, -0.9846, -0.102, 0.0, 1.0, 0.0, 0.0, 1.0, 0.0, 0.0, 1.0, 0.0, 0.0, 1.0, 0.0, 0.0, 1.0, 0.0, 0.0, 1.0, 0.0, 0.0, 1.0, 0.0, 0.0, 1.0, 0.0, -0.398, -0.9174, 2.343e-06, -0.398, -0.9174, 2.343e-06, -0.398, -0.9174, 2.343e-06, -0.398, -0.9174, 2.343e-06, 0.0, 0.0, 1.0, 0.0, 0.0, 1.0, 0.0, 0.0, 1.0, 0.0, 0.0, 1.0, 0.0, -1.0, 0.0, 0.0, -1.0, 0.0, 0.0, -1.0, 0.0, 0.0, -1.0, 0.0, 0.0, -1.0, 0.0, 0.0, -1.0, 0.0, 0.0, -1.0, 0.0, 0.0, -1.0, 0.0, 0.0, -1.0, 0.0, 0.0, -1.0, 0.0, 0.0, -1.0, 0.0, 0.0, -1.0, 0.0, 0.0, 1.0, 0.0, 0.0, 1.0, 0.0, 0.0, 1.0, 0.0, 0.0, 1.0, 0.0, 1.0, 0.0, 0.0, 1.0, 0.0, 0.0, 1.0, 0.0, 0.0, 1.0, 0.0, 0.0, 0.0, 1.0, 0.0, 0.0, 1.0, 0.0, 0.0, 1.0, 0.0, 0.0, 1.0, 0.0, 0.0, 0.0, 1.0, 0.0, 0.0, 1.0, 0.0, 0.0, 1.0, 0.0, 0.0, 1.0, 0.0, 1.0, 0.0, 0.0, 1.0, 0.0, 0.0, 1.0, 0.0, 0.0, 1.0, 0.0, 0.0, -1.0, 0.0, 0.0, -1.0, 0.0, 0.0, -1.0, 0.0, 0.0, -1.0, 0.0, 1.0, 0.0, 0.0, 1.0, 0.0, 0.0, 1.0, 0.0, 0.0, 1.0, 0.0, 0.0, 0.0, 1.0, 0.0, 0.0, 1.0, 0.0, 0.0, 1.0, 0.0, 0.0, 1.0, 0.0, 0.0, 1.0, 0.0, 0.0, 1.0, 0.0, 0.0, 1.0, 0.0, 0.0, 1.0, 0.0, 0.0, 1.0, 0.0, 0.0, 1.0, 0.0, 0.0, 1.0, 0.0, 0.0, 1.0, 0.0, 0.0, -1.0, 0.0, 0.0, -1.0, 0.0, 0.0, -1.0, 0.0, 0.0, -1.0, 0.0, 0.0, -1.0, 0.0, 0.0, -1.0, 0.0, 0.0, -1.0, 0.0, 0.0, -1.0, 0.0, -1.0, 0.0, 0.0, -1.0, 0.0, 0.0, -1.0, 0.0, 0.0, -1.0, 0.0, 0.0, 1.0, 0.0, 0.0, 1.0, 0.0, 0.0, 1.0, 0.0, 0.0, 1.0, 0.0, 0.0, -1.0, 0.0, 0.0, -1.0, 0.0, 0.0, -1.0, 2.333e-05, 0.0, -1.0, 0.0, 0.0, -1.0, 5.706e-05, 0.0, -1.0, 5.706e-05, 0.0, -1.0, 5.706e-05, 0.0, -1.0, 5.706e-05, 0.0, 0.0, 0.0, -1.0, 0.0, 0.0, -1.0, 0.0, 0.0, -1.0, 0.0, 0.0, -1.0, -1.0, 6.996e-05, 0.0, -1.0, 6.996e-05, 0.0, -1.0, 2.333e-05, 0.0, -1.0, 3.498e-05, 0.0])] * 3)])

# ---- objects
ob_cube_002 = bpy.data.objects.new('Cube.002', me_cube_003)

# ---- transforms, parenting, visibility, modifiers, constraints
ob_cube_002.location = (1.052, -1.119, 0.3872)
ob_cube_002.rotation_euler = (-1.629e-07, 3.142, -2.679e-15)
ob_cube_002.scale = (0.05168, 0.05157, 0.08885)
ob_cube_002.color = (0.8, 0.8, 0.8, 1.0)
ob_cube_002.lineart.crease_threshold = 0.0

# ---- collection membership
col_collection_1.objects.link(ob_cube_002)

# ---- scene / render settings (as saved in the file)
scene.frame_start = 1; scene.frame_end = 250; scene.frame_set(1)
scene.render.engine = 'BLENDER_EEVEE_NEXT'
scene.render.resolution_percentage = 50
scene.render.dither_intensity = 0.0
scene.cycles.use_denoising = False
scene.cycles.samples = 128
scene.cycles.sampling_pattern = 'TABULATED_SOBOL'
scene.cycles.use_adaptive_sampling = False
scene.cycles.use_light_tree = False
scene.cycles.blur_glossy = 0.0
scene.cycles.sample_clamp_indirect = 0.0
scene.view_settings.view_transform = 'Standard'
bpy.context.view_layer.update()

# ---- added for rendering (the .blend has no active camera and no usable light): camera, sun
cam_auto = bpy.data.cameras.new('AutoCamera')
cam_auto.lens = 50.0
cam_auto.sensor_width = 36.0
cam_auto.clip_end = 1000.0
ob_auto_camera = bpy.data.objects.new('AutoCamera', cam_auto)
scene.collection.objects.link(ob_auto_camera)
ob_auto_camera.location = (12.7668, -14.6436, 9.79427)
ob_auto_camera.rotation_euler = (1.09748, -7.21219e-08, 0.694738)
scene.camera = ob_auto_camera
light_auto_sun = bpy.data.lights.new('AutoSun', 'SUN')
light_auto_sun.energy = 3.0
light_auto_sun.angle = 0.0523599
ob_auto_sun = bpy.data.objects.new('AutoSun', light_auto_sun)
scene.collection.objects.link(ob_auto_sun)
ob_auto_sun.rotation_euler = (0.872665, 0.174533, 0.523599)
bpy.context.view_layer.update()

